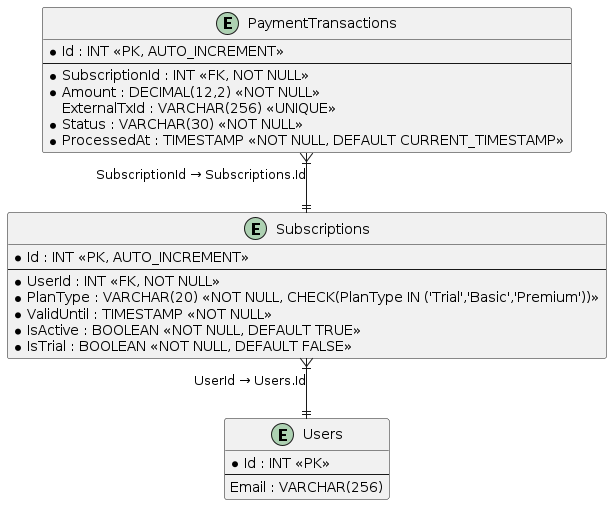

The diagram above was rendered by PlantUML. Its source (embedded in the PNG):
@startuml
skinparam linetype ortho
skinparam roundcorner 5

entity "Users" as users {
    * Id : INT <<PK>>
    --
    Email : VARCHAR(256)
}

entity "Subscriptions" as subscriptions {
    * Id : INT <<PK, AUTO_INCREMENT>>
    --
    * UserId : INT <<FK, NOT NULL>>
    * PlanType : VARCHAR(20) <<NOT NULL, CHECK(PlanType IN ('Trial','Basic','Premium'))>>
    * ValidUntil : TIMESTAMP <<NOT NULL>>
    * IsActive : BOOLEAN <<NOT NULL, DEFAULT TRUE>>
    * IsTrial : BOOLEAN <<NOT NULL, DEFAULT FALSE>>
}

entity "PaymentTransactions" as payment_transactions {
    * Id : INT <<PK, AUTO_INCREMENT>>
    --
    * SubscriptionId : INT <<FK, NOT NULL>>
    * Amount : DECIMAL(12,2) <<NOT NULL>>
    ExternalTxId : VARCHAR(256) <<UNIQUE>>
    * Status : VARCHAR(30) <<NOT NULL>>
    * ProcessedAt : TIMESTAMP <<NOT NULL, DEFAULT CURRENT_TIMESTAMP>>
}

subscriptions }|--|| users : "UserId → Users.Id"
payment_transactions }|--|| subscriptions : "SubscriptionId → Subscriptions.Id"
@enduml